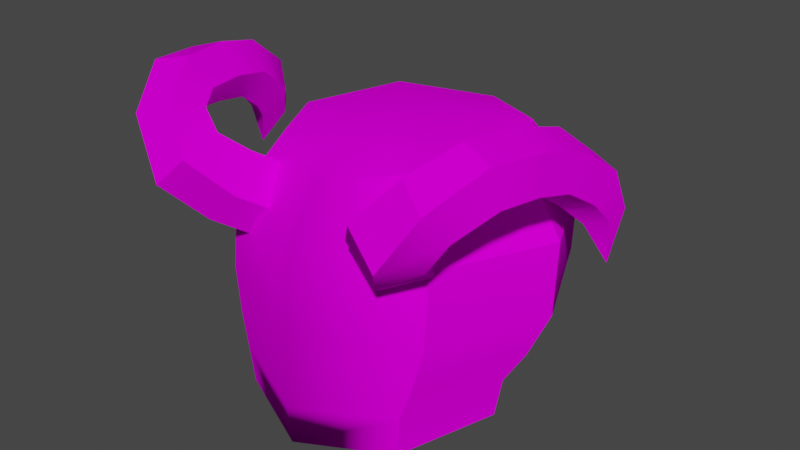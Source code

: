 # Source: skull_horns.blend  (saved by Blender 3.5.10; exported with 4.5.12 LTS)
import bpy
from mathutils import Matrix  # noqa: F401  (used for matrix-valued properties, if any)

bpy.ops.wm.read_factory_settings(use_empty=True)
scene = bpy.context.scene
scene.name = 'Scene'

# ---- collections
col_object = bpy.data.collections.new('Object'); scene.collection.children.link(col_object)

# ---- images (referenced by path relative to the original .blend; pixels are not part of the script)
import os
ASSET_DIR = os.environ.get("B2B_ASSET_DIR", "")  # directory of the original .blend (textures are referenced by path, not embedded)
HERE = os.path.dirname(os.path.abspath(__file__))  # packed textures are extracted next to this script under _unpacked/

def load_image(name, relpath, width, height, colorspace="sRGB"):
    """Load a texture the original file referenced (path relative to the .blend, or extracted next to this script)."""
    p = next((c for c in (os.path.join(HERE, relpath), os.path.join(ASSET_DIR, relpath)) if relpath and os.path.exists(c)), "")
    if p:
        img = bpy.data.images.load(p, check_existing=True)
        img.name = name
    else:  # same state as the original file: an image datablock whose file is absent (Cycles renders it pink)
        img = bpy.data.images.new(name, width, height)
        img.source = "FILE"
        img.filepath = "//" + (relpath or name)
    img.colorspace_settings.name = colorspace
    return img
img_uv_skull_horns_png = load_image('uv_skull_horns.png', 'uv_skull_horns.png', 1024, 1024, 'sRGB')

# ---- materials (node trees are filled in below, after node groups)
mat_skull_hardhat = bpy.data.materials.new('skull_hardhat')
mat_skull_hardhat.use_transparent_shadow = False

# ---- node groups
ng_auto_smooth = bpy.data.node_groups.new('Auto Smooth', 'GeometryNodeTree')
_s = ng_auto_smooth.interface.new_socket(name='Geometry', in_out='OUTPUT', socket_type='NodeSocketGeometry')
_s = ng_auto_smooth.interface.new_socket(name='Geometry', in_out='INPUT', socket_type='NodeSocketGeometry')
_s = ng_auto_smooth.interface.new_socket(name='Angle', in_out='INPUT', socket_type='NodeSocketFloat')
_s.subtype = 'ANGLE'
_s.min_value = 0.0
_s.max_value = 3.142
ng_auto_smooth.is_modifier = True
_N = ng_auto_smooth.nodes; _L = ng_auto_smooth.links
n0 = _N.new('NodeGroupOutput'); n0.name = 'Group Output'; n0.location = (480, -100)
n1 = _N.new('NodeGroupInput'); n1.name = 'Group Input'; n1.location = (-420, -300)
n2 = _N.new('NodeGroupInput'); n2.name = 'Group Input.001'; n2.location = (-60, -100)
n3 = _N.new('GeometryNodeSetShadeSmooth'); n3.name = 'Set Shade Smooth'; n3.location = (120, -100)
n3.domain = 'EDGE'
n4 = _N.new('GeometryNodeSetShadeSmooth'); n4.name = 'Set Shade Smooth.001'; n4.location = (300, -100)
n5 = _N.new('GeometryNodeInputMeshEdgeAngle'); n5.name = 'Edge Angle'; n5.location = (-420, -220)
n6 = _N.new('GeometryNodeInputEdgeSmooth'); n6.name = 'Is Edge Smooth'; n6.location = (-60, -160)
n7 = _N.new('GeometryNodeInputShadeSmooth'); n7.name = 'Is Face Smooth'; n7.location = (-240, -340)
n8 = _N.new('FunctionNodeBooleanMath'); n8.name = 'Boolean Math'; n8.location = (-60, -220)
n9 = _N.new('FunctionNodeCompare'); n9.name = 'Compare'; n9.location = (-240, -180)
n9.operation = 'LESS_EQUAL'
_L.new(n5.outputs[0], n9.inputs[0])
_L.new(n4.outputs[0], n0.inputs[0])
_L.new(n1.outputs[1], n9.inputs[1])
_L.new(n9.outputs[0], n8.inputs[0])
_L.new(n7.outputs[0], n8.inputs[1])
_L.new(n2.outputs[0], n3.inputs[0])
_L.new(n6.outputs[0], n3.inputs[1])
_L.new(n3.outputs[0], n4.inputs[0])
_L.new(n8.outputs[0], n3.inputs[2])
n0.is_active_output = True

# ---- material node trees
mat_skull_hardhat.use_nodes = True; mat_skull_hardhat.node_tree.nodes.clear()
_N = mat_skull_hardhat.node_tree.nodes; _L = mat_skull_hardhat.node_tree.links
n0 = _N.new('ShaderNodeBsdfPrincipled'); n0.name = 'Principled BSDF'; n0.location = (-27, 314)
n0.distribution = 'GGX'
n0.subsurface_method = 'BURLEY'
n0.inputs[3].default_value = 1.45
n0.inputs[13].default_value = 0.0
n0.inputs[27].default_value = (0.0, 0.0, 0.0, 1.0)
n0.inputs[28].default_value = 1.0
n1 = _N.new('ShaderNodeOutputMaterial'); n1.name = 'Material Output'; n1.location = (263, 314)
n2 = _N.new('ShaderNodeTexImage'); n2.name = 'Image Texture'; n2.location = (-606, 293)
n2.image = img_uv_skull_horns_png
n2.interpolation = 'Closest'
_L.new(n0.outputs[0], n1.inputs[0])
_L.new(n2.outputs[0], n0.inputs[0])
n1.is_active_output = True

# ---- world
world_world = bpy.data.worlds.new('World'); scene.world = world_world
world_world.use_nodes = True; world_world.node_tree.nodes.clear()
_N = world_world.node_tree.nodes; _L = world_world.node_tree.links
n0 = _N.new('ShaderNodeOutputWorld'); n0.name = 'World Output'; n0.location = (300, 300)
n1 = _N.new('ShaderNodeBackground'); n1.name = 'Background'; n1.location = (10, 300)
n1.inputs[0].default_value = (0.05088, 0.05088, 0.05088, 1.0)
_L.new(n1.outputs[0], n0.inputs[0])
n0.is_active_output = True
world_world.color = (0.05088, 0.05088, 0.05088)
world_world.use_sun_shadow = False
world_world.sun_shadow_jitter_overblur = 0.0

# ---- meshes
me_cube = bpy.data.meshes.new('Cube')
me_cube.from_pydata([(-2.095e-09, -0.1705, 0.202), (2.794e-09, -0.1274, 0.4117), (0.1399, -0.03146, 0.2182), (0.1326, 0.005191, 0.4117), (2.095e-09, 0.1075, 0.2343), (2.095e-09, 0.1378, 0.4117), (-3.492e-10, -0.1718, 0.2821), (3.492e-10, 0.1667, 0.2886), (0.1694, -0.002547, 0.2853), (3.492e-10, -0.164, 0.356), (4.365e-10, 0.1363, 0.2548), (0.09621, 0.0641, 0.2293), (0.08082, 0.08601, 0.4232), (0.1547, -0.01777, 0.2451), (0.09621, -0.127, 0.2071), (0.08082, -0.07563, 0.4232), (-4.365e-10, -0.1719, 0.2354), (-8.731e-10, 0.1725, 0.3568), (0.1683, 0.004224, 0.3564), (0.1165, -0.1189, 0.2831), (0.1165, 0.1138, 0.2876), (0.0, -0.1663, 0.159), (0.1335, -0.03389, 0.178), (0.1158, 0.12, 0.3578), (0.1158, -0.1115, 0.3572), (3.492e-10, 0.005191, 0.4474), (0.1063, -0.1237, 0.2385), (0.1063, 0.08818, 0.2518), (0.09178, -0.1249, 0.165), (0.1034, -0.02509, 0.178), (0.0, -0.1277, 0.159), (0.0711, -0.0956, 0.165), (0.03727, -0.1141, 0.2045), (0.09148, -0.06022, 0.2126), (0.0, -0.03146, 0.2182), (0.0, -0.1258, 0.2026), (0.1084, -0.03146, 0.2182), (0.04452, -0.1221, 0.3646), (0.07705, -0.1248, 0.3324), (0.1115, -0.09712, 0.3447), (0.1002, -0.07733, 0.3845), (0.05884, -0.09278, 0.3968), (0.06475, -0.1574, 0.388), (0.09743, -0.1604, 0.356), (0.13, -0.1297, 0.3661), (0.1174, -0.1078, 0.4044), (0.07709, -0.125, 0.4179), (0.09483, -0.1871, 0.424), (0.1262, -0.1936, 0.3937), (0.1471, -0.1554, 0.3873), (0.1287, -0.1252, 0.4136), (0.09638, -0.1448, 0.4362), (0.1315, -0.1664, 0.4667), (0.1614, -0.181, 0.4485), (0.1706, -0.1574, 0.4203), (0.1464, -0.1283, 0.4211), (0.1223, -0.1338, 0.4498), (0.1544, -0.1222, 0.4881), (0.1883, -0.1335, 0.4804), (0.1943, -0.1277, 0.4447), (0.1641, -0.1127, 0.4305), (0.1394, -0.1094, 0.4573), (0.1662, -0.07219, 0.4868), (0.1997, -0.07946, 0.4766), (0.1997, -0.08432, 0.4412), (0.1662, -0.08004, 0.4295), (0.1455, -0.07255, 0.4577), (0.1761, -0.02384, 0.4745), (0.2078, -0.03465, 0.4647), (0.205, -0.04878, 0.4329), (0.1716, -0.0467, 0.4231), (0.1537, -0.03129, 0.4488), (0.1841, 0.02003, 0.4407), (0.2148, 0.005742, 0.4367), (0.2118, -0.01939, 0.4139), (0.1793, -0.02064, 0.4038), (0.1622, 0.003718, 0.4203), (0.1943, 0.03499, 0.3927), (0.2154, 0.02569, 0.3961), (0.2142, 0.002964, 0.3909), (0.1924, -0.001778, 0.3843), (0.18, 0.01801, 0.3854), (0.2098, 0.01267, 0.3472), (0.2098, 0.01267, 0.3472), (0.2098, 0.01267, 0.3472), (0.2098, 0.01267, 0.3472), (0.2098, 0.01267, 0.3472)], [], [(1, 15, 25), (7, 17, 23, 20), (17, 5, 12, 23), (23, 12, 3, 18), (20, 23, 18, 8), (8, 18, 24, 19), (18, 3, 15, 24), (24, 15, 1, 9), (19, 24, 9, 6), (12, 25, 15, 3), (13, 8, 19, 26), (26, 19, 6, 16), (4, 10, 27, 11), (10, 7, 20, 27), (27, 20, 8, 13), (11, 27, 13, 2), (12, 5, 25), (21, 28, 14, 0), (28, 22, 2, 14), (26, 16, 0, 14), (13, 26, 14, 2), (28, 29, 22), (21, 30, 31, 28), (2, 22, 29, 36), (31, 30, 32), (31, 33, 29), (34, 4, 36), (30, 35, 32), (31, 32, 33), (29, 33, 36), (36, 11, 2), (4, 11, 36), (34, 36, 33), (33, 32, 34), (35, 34, 32), (28, 31, 29), (6, 9, 1, 25, 5, 17, 7, 10, 4, 34, 35, 30, 21, 0, 16), (37, 38, 43, 42), (38, 39, 44, 43), (39, 40, 45, 44), (40, 41, 46, 45), (41, 37, 42, 46), (42, 43, 48, 47), (43, 44, 49, 48), (44, 45, 50, 49), (45, 46, 51, 50), (46, 42, 47, 51), (47, 48, 53, 52), (48, 49, 54, 53), (49, 50, 55, 54), (50, 51, 56, 55), (51, 47, 52, 56), (52, 53, 58, 57), (53, 54, 59, 58), (54, 55, 60, 59), (55, 56, 61, 60), (56, 52, 57, 61), (57, 58, 63, 62), (58, 59, 64, 63), (59, 60, 65, 64), (60, 61, 66, 65), (61, 57, 62, 66), (62, 63, 68, 67), (63, 64, 69, 68), (64, 65, 70, 69), (65, 66, 71, 70), (66, 62, 67, 71), (67, 68, 73, 72), (68, 69, 74, 73), (69, 70, 75, 74), (70, 71, 76, 75), (71, 67, 72, 76), (72, 73, 78, 77), (73, 74, 79, 78), (74, 75, 80, 79), (75, 76, 81, 80), (76, 72, 77, 81), (77, 78, 83, 82), (78, 79, 84, 83), (79, 80, 85, 84), (80, 81, 86, 85), (81, 77, 82, 86)])
me_cube.polygons.foreach_set('use_smooth', [True] * 82)
_k = set([(2, 11), (2, 22), (2, 36), (4, 11), (21, 28), (22, 28), (29, 31), (29, 36), (30, 31), (32, 33), (32, 35), (33, 36)])
me_cube.attributes.new('sharp_edge', 'BOOLEAN', 'EDGE').data.foreach_set('value', [ (min(e.vertices), max(e.vertices)) in _k for e in me_cube.edges])
_uv = me_cube.uv_layers.new(name='UVMap')
_uv.uv.foreach_set('vector', [0.4873, 0.5149, 0.4331, 0.59, 0.3559, 0.5091, 0.4816, 0.831, 0.4886, 0.9045, 0.3695, 0.9054, 0.363, 0.8408, 0.4886, 0.9045, 0.4708, 0.9726, 0.3683, 0.9812, 0.3695, 0.9054, 0.3695, 0.9054, 0.3683, 0.9812, 0.2642, 0.9687, 0.264, 0.897, 0.363, 0.8408, 0.3695, 0.9054, 0.264, 0.897, 0.2592, 0.8262, 0.2592, 0.8262, 0.264, 0.897, 0.1534, 0.9002, 0.1474, 0.8259, 0.264, 0.897, 0.2642, 0.9687, 0.1593, 0.9831, 0.1534, 0.9002, 0.1534, 0.9002, 0.1593, 0.9831, 0.05317, 0.9831, 0.02712, 0.9131, 0.1474, 0.8259, 0.1534, 0.9002, 0.02712, 0.9131, 0.0214, 0.8329, 0.2782, 0.5897, 0.3559, 0.5091, 0.4331, 0.59, 0.3555, 0.6406, 0.2489, 0.7818, 0.2592, 0.8262, 0.1474, 0.8259, 0.1398, 0.7794, 0.1398, 0.7794, 0.1474, 0.8259, 0.0214, 0.8329, 0.0209, 0.7836, 0.4414, 0.756, 0.4608, 0.7874, 0.3511, 0.7975, 0.3386, 0.7627, 0.4608, 0.7874, 0.4816, 0.831, 0.363, 0.8408, 0.3511, 0.7975, 0.3511, 0.7975, 0.363, 0.8408, 0.2592, 0.8262, 0.2489, 0.7818, 0.3386, 0.7627, 0.3511, 0.7975, 0.2489, 0.7818, 0.2344, 0.75, 0.2782, 0.5897, 0.2244, 0.5143, 0.3559, 0.5091, 0.02002, 0.7031, 0.1328, 0.7031, 0.1328, 0.75, 0.02002, 0.75, 0.1328, 0.7031, 0.2344, 0.7031, 0.2344, 0.75, 0.1328, 0.75, 0.1398, 0.7794, 0.0209, 0.7836, 0.02002, 0.75, 0.1328, 0.75, 0.2489, 0.7818, 0.1398, 0.7794, 0.1328, 0.75, 0.2344, 0.75, 0.3828, 0.6719, 0.2812, 0.7031, 0.2812, 0.6719, 0.495, 0.6719, 0.495, 0.7031, 0.3828, 0.7031, 0.3828, 0.6719, 0.2422, 0.6719, 0.2812, 0.6719, 0.2812, 0.7031, 0.2422, 0.7031, 0.3828, 0.7031, 0.495, 0.7031, 0.4297, 0.7422, 0.3828, 0.7031, 0.3359, 0.7422, 0.2812, 0.7031, 0.145, 0.6631, 0.01092, 0.6631, 0.1406, 0.5625, 0.495, 0.7031, 0.4922, 0.7422, 0.4297, 0.7422, 0.3828, 0.7031, 0.4297, 0.7422, 0.3359, 0.7422, 0.2812, 0.7031, 0.3359, 0.7422, 0.2812, 0.7422, 0.1406, 0.5625, 0.05282, 0.5709, 0.1406, 0.5312, 0.01092, 0.6631, 0.05282, 0.5709, 0.1406, 0.5625, 0.145, 0.6631, 0.1406, 0.5625, 0.1731, 0.5754, 0.1731, 0.5754, 0.2253, 0.6274, 0.145, 0.6631, 0.2367, 0.6631, 0.145, 0.6631, 0.2253, 0.6274, 0.3828, 0.6719, 0.3828, 0.7031, 0.2812, 0.7031, 0.0214, 0.8329, 0.02712, 0.9131, 0.4873, 0.5149, 0.3559, 0.5091, 0.4708, 0.9726, 0.4886, 0.9045, 0.4816, 0.831, 0.4608, 0.7874, 0.01092, 0.6631, 0.145, 0.6631, 0.4922, 0.7422, 0.495, 0.7031, 0.02002, 0.7031, 0.02002, 0.75, 0.0209, 0.7836, 0.573, 0.6124, 0.573, 0.7035, 0.6468, 0.7035, 0.6468, 0.6124, 0.573, 0.7035, 0.573, 0.7946, 0.6468, 0.7946, 0.6468, 0.7035, 0.573, 0.7946, 0.573, 0.8856, 0.6468, 0.8856, 0.6468, 0.7946, 0.573, 0.8856, 0.573, 0.9767, 0.6468, 0.9767, 0.6468, 0.8856, 0.573, 0.5278, 0.573, 0.6124, 0.6468, 0.6124, 0.6468, 0.5278, 0.6468, 0.6124, 0.6468, 0.7035, 0.7156, 0.7035, 0.7156, 0.6124, 0.6468, 0.7035, 0.6468, 0.7946, 0.7156, 0.7946, 0.7156, 0.7035, 0.6468, 0.7946, 0.6468, 0.8856, 0.7156, 0.8856, 0.7156, 0.7946, 0.6468, 0.8856, 0.6468, 0.9767, 0.7156, 0.9767, 0.7156, 0.8856, 0.6468, 0.5278, 0.6468, 0.6124, 0.7156, 0.6124, 0.7156, 0.5278, 0.7156, 0.6124, 0.7156, 0.7035, 0.7858, 0.7035, 0.7858, 0.6124, 0.7156, 0.7035, 0.7156, 0.7946, 0.7858, 0.7946, 0.7858, 0.7035, 0.7156, 0.7946, 0.7156, 0.8856, 0.7858, 0.8856, 0.7858, 0.7946, 0.7156, 0.8856, 0.7156, 0.9767, 0.7858, 0.9767, 0.7858, 0.8856, 0.7156, 0.5278, 0.7156, 0.6124, 0.7858, 0.6124, 0.7858, 0.5278, 0.7858, 0.6124, 0.7858, 0.7035, 0.8582, 0.7035, 0.8582, 0.6124, 0.7858, 0.7035, 0.7858, 0.7946, 0.8582, 0.7946, 0.8582, 0.7035, 0.7858, 0.7946, 0.7858, 0.8856, 0.8582, 0.8856, 0.8582, 0.7946, 0.7858, 0.8856, 0.7858, 0.9767, 0.8582, 0.9767, 0.8582, 0.8856, 0.7858, 0.5278, 0.7858, 0.6124, 0.8582, 0.6124, 0.8582, 0.5278, 0.8582, 0.6124, 0.8582, 0.7035, 0.9321, 0.7035, 0.9321, 0.6124, 0.8582, 0.7035, 0.8582, 0.7946, 0.9321, 0.7946, 0.9321, 0.7035, 0.8582, 0.7946, 0.8582, 0.8856, 0.9321, 0.8856, 0.9321, 0.7946, 0.8582, 0.8856, 0.8582, 0.9767, 0.9321, 0.9767, 0.9321, 0.8856, 0.8582, 0.5278, 0.8582, 0.6124, 0.9321, 0.6124, 0.9321, 0.5278, 0.6515, 0.6111, 0.6515, 0.7021, 0.7226, 0.7021, 0.7226, 0.6111, 0.6515, 0.7021, 0.6515, 0.7932, 0.7226, 0.7932, 0.7226, 0.7021, 0.6515, 0.7932, 0.6515, 0.8842, 0.7226, 0.8842, 0.7226, 0.7932, 0.6515, 0.8842, 0.6515, 0.9753, 0.7226, 0.9753, 0.7226, 0.8842, 0.6515, 0.5265, 0.6515, 0.6111, 0.7226, 0.6111, 0.7226, 0.5265, 0.7226, 0.6111, 0.7226, 0.7021, 0.7964, 0.7021, 0.7964, 0.6111, 0.7226, 0.7021, 0.7226, 0.7932, 0.7964, 0.7932, 0.7964, 0.7021, 0.7226, 0.7932, 0.7226, 0.8842, 0.7964, 0.8842, 0.7964, 0.7932, 0.7226, 0.8842, 0.7226, 0.9753, 0.7964, 0.9753, 0.7964, 0.8842, 0.7226, 0.5265, 0.7226, 0.6111, 0.7964, 0.6111, 0.7964, 0.5265, 0.7964, 0.6111, 0.7964, 0.7021, 0.8615, 0.7021, 0.8615, 0.6111, 0.7964, 0.7021, 0.7964, 0.7932, 0.8615, 0.7932, 0.8615, 0.7021, 0.7964, 0.7932, 0.7964, 0.8842, 0.8615, 0.8842, 0.8615, 0.7932, 0.7964, 0.8842, 0.7964, 0.9753, 0.8615, 0.9753, 0.8615, 0.8842, 0.7964, 0.5265, 0.7964, 0.6111, 0.8615, 0.6111, 0.8615, 0.5265, 0.8615, 0.6111, 0.8615, 0.7021, 0.9353, 0.7021, 0.9353, 0.6111, 0.8615, 0.7021, 0.8615, 0.7932, 0.9353, 0.7932, 0.9353, 0.7021, 0.8615, 0.7932, 0.8615, 0.8842, 0.9353, 0.8842, 0.9353, 0.7932, 0.8615, 0.8842, 0.8615, 0.9753, 0.9353, 0.9753, 0.9353, 0.8842, 0.8615, 0.5265, 0.8615, 0.6111, 0.9353, 0.6111, 0.9353, 0.5265])
me_cube.materials.append(mat_skull_hardhat)
me_cube.use_remesh_fix_poles = True
me_cube.use_remesh_preserve_attributes = False
me_cube.use_mirror_vertex_groups = False
me_cube.use_paint_bone_selection = False
me_cube.use_paint_mask_vertex = True
me_cube.update()

# ---- objects
ob_skull_horns = bpy.data.objects.new('skull_horns', me_cube)

# ---- transforms, parenting, visibility, modifiers, constraints
ob_skull_horns.location = (0.0, 0.0, 0.0)
ob_skull_horns.lineart.crease_threshold = 0.0
_vg = ob_skull_horns.vertex_groups.new(name='shell')
_vg.add([0, 1, 2, 3, 4, 5, 6, 7, 8, 9, 10, 11, 12, 13, 14, 15, 16, 17, 18, 19, 20, 21, 22, 23, 24, 25, 26, 27, 28, 29, 30, 31, 32, 33, 34, 35, 36, 37, 38, 39, 40, 41, 42, 43, 44, 45, 46, 47, 48, 49, 50, 51, 52, 53, 54, 55, 56, 57, 58, 59, 60, 61, 62, 63, 64, 65, 66, 67, 68, 69, 70, 71, 72, 73, 74, 75, 76, 77, 78, 79, 80, 81, 82, 83, 84, 85, 86], 1.0, 'REPLACE')
_m = ob_skull_horns.modifiers.new('Mirror', 'MIRROR')
_m = ob_skull_horns.modifiers.new('Armature', 'ARMATURE')
_m = ob_skull_horns.modifiers.new('Auto Smooth', 'NODES')
_m.node_group = ng_auto_smooth
_gi = [s.identifier for s in ng_auto_smooth.interface.items_tree if s.item_type == 'SOCKET' and s.in_out == 'INPUT']
_m[_gi[1]] = 0.5219  # Angle

# ---- collection membership
col_object.objects.link(ob_skull_horns)

# ---- scene / render settings (as saved in the file)
scene.frame_start = 1; scene.frame_end = 80; scene.frame_set(0)
scene.render.engine = 'BLENDER_EEVEE_NEXT'
scene.cycles.use_denoising = False
scene.cycles.samples = 128
scene.cycles.sampling_pattern = 'TABULATED_SOBOL'
scene.cycles.use_adaptive_sampling = False
scene.cycles.use_light_tree = False
scene.view_settings.view_transform = 'Filmic'
bpy.context.view_layer.update()

# ---- added for rendering (the .blend has no active camera and no usable light): camera, sun
cam_auto = bpy.data.cameras.new('AutoCamera')
cam_auto.lens = 50.0
cam_auto.sensor_width = 36.0
cam_auto.clip_end = 1000.0
ob_auto_camera = bpy.data.objects.new('AutoCamera', cam_auto)
scene.collection.objects.link(ob_auto_camera)
ob_auto_camera.location = (0.605311, -0.736956, 0.80783)
ob_auto_camera.rotation_euler = (1.09748, -7.21219e-08, 0.694738)
scene.camera = ob_auto_camera
light_auto_sun = bpy.data.lights.new('AutoSun', 'SUN')
light_auto_sun.energy = 3.0
light_auto_sun.angle = 0.0523599
ob_auto_sun = bpy.data.objects.new('AutoSun', light_auto_sun)
scene.collection.objects.link(ob_auto_sun)
ob_auto_sun.rotation_euler = (0.872665, 0.174533, 0.523599)
bpy.context.view_layer.update()
